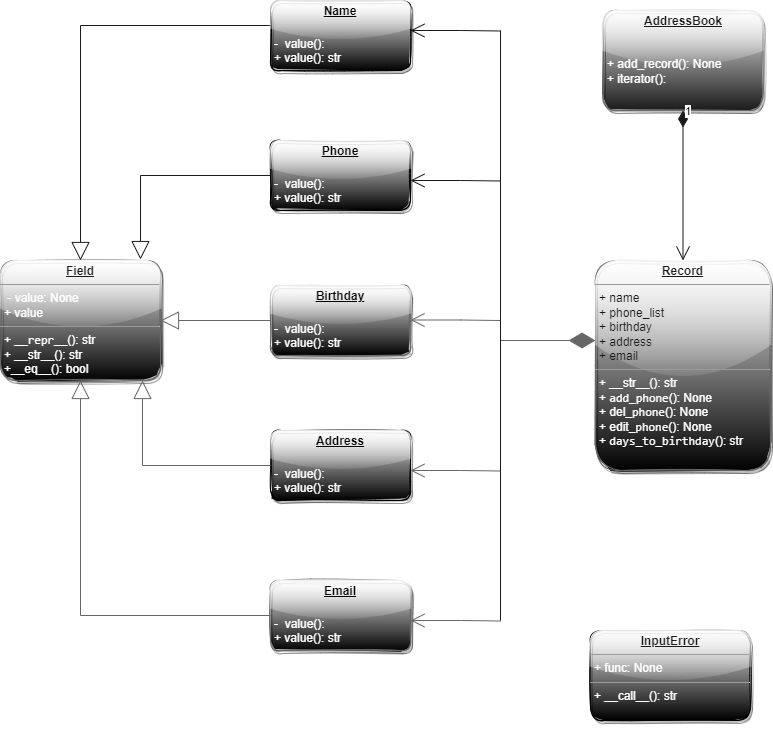

The diagram above was exported from draw.io. Its source (the exported page's mxGraphModel, read from the mxfile embedded in the PNG):
<mxGraphModel dx="1912" dy="1684" grid="1" gridSize="10" guides="1" tooltips="1" connect="1" arrows="1" fold="1" page="1" pageScale="1" pageWidth="850" pageHeight="1100" background="#ffffff" math="0" shadow="0">
  <root>
    <mxCell id="0" />
    <mxCell id="1" parent="0" />
    <mxCell id="24" value="&lt;p style=&quot;margin: 0px ; margin-top: 4px ; text-align: center&quot;&gt;&lt;b&gt;&lt;font color=&quot;#1a1a1a&quot;&gt;&lt;u&gt;Field&lt;/u&gt;&lt;/font&gt;&lt;/b&gt;&lt;/p&gt;&lt;hr size=&quot;1&quot;&gt;&lt;p style=&quot;margin: 0px ; margin-left: 4px&quot;&gt;&lt;font color=&quot;#ffffff&quot;&gt;&amp;nbsp;- value: None&lt;/font&gt;&lt;/p&gt;&lt;p style=&quot;margin: 0px ; margin-left: 4px&quot;&gt;&lt;span&gt;&lt;font color=&quot;#ffffff&quot;&gt;+ value&lt;/font&gt;&lt;/span&gt;&lt;/p&gt;&lt;hr size=&quot;1&quot;&gt;&lt;p style=&quot;margin: 0px ; margin-left: 4px&quot;&gt;&lt;font color=&quot;#ffffff&quot;&gt;+ __&lt;span style=&quot;font-family: &amp;quot;jetbrains mono&amp;quot;, monospace;&quot;&gt;repr__&lt;/span&gt;&lt;span&gt;(): str&lt;/span&gt;&lt;/font&gt;&lt;/p&gt;&lt;p style=&quot;margin: 0px ; margin-left: 4px&quot;&gt;&lt;font color=&quot;#ffffff&quot;&gt;&lt;span&gt;+ __str__(): str&lt;/span&gt;&lt;/font&gt;&lt;/p&gt;&lt;p style=&quot;margin: 0px ; margin-left: 4px&quot;&gt;&lt;font color=&quot;#ffffff&quot;&gt;&lt;span&gt;+__eq__(): bool&lt;/span&gt;&lt;/font&gt;&lt;/p&gt;" style="verticalAlign=top;align=left;overflow=fill;fontSize=12;fontFamily=Helvetica;html=1;rounded=1;shadow=1;glass=1;labelBackgroundColor=none;labelBorderColor=none;sketch=1;strokeColor=#666666;fillColor=#f5f5f5;gradientColor=#000000;" parent="1" vertex="1">
      <mxGeometry x="-820" y="-720" width="160" height="120" as="geometry" />
    </mxCell>
    <mxCell id="31" value="&lt;p style=&quot;margin: 0px ; margin-top: 4px ; text-align: center&quot;&gt;&lt;b&gt;&lt;u&gt;Email&lt;/u&gt;&lt;/b&gt;&lt;/p&gt;&lt;p style=&quot;margin: 0px ; margin-top: 4px ; text-align: center&quot;&gt;&lt;b&gt;&lt;u&gt;&lt;br&gt;&lt;/u&gt;&lt;/b&gt;&lt;/p&gt;&lt;p style=&quot;margin: 0px 0px 0px 4px&quot;&gt;&lt;font color=&quot;#ffffff&quot;&gt;-&amp;nbsp; value():&amp;nbsp;&lt;/font&gt;&lt;/p&gt;&lt;p style=&quot;margin: 0px 0px 0px 4px&quot;&gt;&lt;span&gt;&lt;font color=&quot;#ffffff&quot;&gt;+ value(): str&lt;/font&gt;&lt;/span&gt;&lt;br&gt;&lt;/p&gt;&lt;p style=&quot;margin: 0px ; margin-top: 4px ; text-align: center&quot;&gt;&lt;b&gt;&lt;u&gt;&lt;br&gt;&lt;/u&gt;&lt;/b&gt;&lt;/p&gt;&lt;p style=&quot;margin: 0px ; margin-top: 4px ; text-align: center&quot;&gt;&lt;b&gt;&lt;u&gt;&lt;br&gt;&lt;/u&gt;&lt;/b&gt;&lt;/p&gt;" style="verticalAlign=top;align=left;overflow=fill;fontSize=12;fontFamily=Helvetica;html=1;rounded=1;shadow=1;glass=1;labelBackgroundColor=none;labelBorderColor=none;sketch=1;strokeColor=#666666;fillColor=#f5f5f5;gradientColor=#000000;" parent="1" vertex="1">
      <mxGeometry x="-550" y="-400" width="140" height="70" as="geometry" />
    </mxCell>
    <mxCell id="42" value="&lt;p style=&quot;margin: 0px ; margin-top: 4px ; text-align: center&quot;&gt;&lt;b&gt;&lt;font color=&quot;#1a1a1a&quot;&gt;&lt;u&gt;Record&lt;/u&gt;&lt;/font&gt;&lt;/b&gt;&lt;/p&gt;&lt;hr size=&quot;1&quot;&gt;&lt;p style=&quot;margin: 0px ; margin-left: 4px&quot;&gt;&lt;font color=&quot;#1a1a1a&quot;&gt;+ name&lt;/font&gt;&lt;/p&gt;&lt;p style=&quot;margin: 0px ; margin-left: 4px&quot;&gt;&lt;span&gt;&lt;font color=&quot;#1a1a1a&quot;&gt;+ phone_list&lt;/font&gt;&lt;/span&gt;&lt;/p&gt;&lt;p style=&quot;margin: 0px ; margin-left: 4px&quot;&gt;&lt;font color=&quot;#1a1a1a&quot;&gt;+ birthday&lt;/font&gt;&lt;/p&gt;&lt;p style=&quot;margin: 0px ; margin-left: 4px&quot;&gt;&lt;font color=&quot;#1a1a1a&quot;&gt;+ address&lt;/font&gt;&lt;/p&gt;&lt;p style=&quot;margin: 0px ; margin-left: 4px&quot;&gt;&lt;font color=&quot;#1a1a1a&quot;&gt;+ email&lt;/font&gt;&lt;/p&gt;&lt;hr size=&quot;1&quot;&gt;&lt;p style=&quot;margin: 0px ; margin-left: 4px&quot;&gt;&lt;span style=&quot;color: rgb(255 , 255 , 255)&quot;&gt;+ __str__(): str&lt;/span&gt;&lt;br&gt;&lt;/p&gt;&lt;p style=&quot;margin: 0px ; margin-left: 4px&quot;&gt;&lt;font color=&quot;#ffffff&quot;&gt;&lt;span&gt;+&amp;nbsp;&lt;/span&gt;&lt;/font&gt;&lt;span style=&quot;font-family: &amp;quot;jetbrains mono&amp;quot;, monospace;&quot;&gt;&lt;font color=&quot;#ffffff&quot;&gt;add_phone&lt;/font&gt;&lt;/span&gt;&lt;span style=&quot;color: rgb(255 , 255 , 255)&quot;&gt;():&amp;nbsp;&lt;/span&gt;&lt;span style=&quot;color: rgb(255 , 255 , 255)&quot;&gt;None&lt;/span&gt;&lt;/p&gt;&lt;p style=&quot;margin: 0px 0px 0px 4px&quot;&gt;&lt;font color=&quot;#ffffff&quot;&gt;+ del&lt;/font&gt;&lt;span style=&quot;font-family: &amp;quot;jetbrains mono&amp;quot;, monospace;&quot;&gt;&lt;font color=&quot;#ffffff&quot;&gt;_phone&lt;/font&gt;&lt;/span&gt;&lt;span style=&quot;color: rgb(255 , 255 , 255)&quot;&gt;():&amp;nbsp;&lt;/span&gt;&lt;span style=&quot;color: rgb(255 , 255 , 255)&quot;&gt;None&lt;/span&gt;&lt;/p&gt;&lt;p style=&quot;margin: 0px 0px 0px 4px&quot;&gt;&lt;font color=&quot;#ffffff&quot;&gt;+ edit&lt;/font&gt;&lt;span style=&quot;font-family: &amp;quot;jetbrains mono&amp;quot;, monospace;&quot;&gt;&lt;font color=&quot;#ffffff&quot;&gt;_phone&lt;/font&gt;&lt;/span&gt;&lt;span style=&quot;color: rgb(255 , 255 , 255)&quot;&gt;():&amp;nbsp;&lt;/span&gt;&lt;span style=&quot;color: rgb(255 , 255 , 255)&quot;&gt;None&lt;/span&gt;&lt;/p&gt;&lt;p style=&quot;margin: 0px 0px 0px 4px&quot;&gt;&lt;font color=&quot;#ffffff&quot;&gt;+&amp;nbsp;&lt;/font&gt;&lt;span style=&quot;font-family: &amp;quot;jetbrains mono&amp;quot;, monospace;&quot;&gt;&lt;font color=&quot;#ffffff&quot;&gt;days_to_birthday&lt;/font&gt;&lt;/span&gt;&lt;span style=&quot;color: rgb(255 , 255 , 255)&quot;&gt;(): str&lt;/span&gt;&lt;/p&gt;&lt;div&gt;&lt;span style=&quot;color: rgb(255 , 255 , 255)&quot;&gt;&lt;br&gt;&lt;/span&gt;&lt;/div&gt;&lt;div&gt;&lt;span style=&quot;color: rgb(255 , 255 , 255)&quot;&gt;&lt;br&gt;&lt;/span&gt;&lt;/div&gt;&lt;div&gt;&lt;span style=&quot;color: rgb(255 , 255 , 255)&quot;&gt;&lt;br&gt;&lt;/span&gt;&lt;/div&gt;&lt;p style=&quot;margin: 0px ; margin-left: 4px&quot;&gt;&lt;span style=&quot;color: rgb(255 , 255 , 255)&quot;&gt;&lt;br&gt;&lt;/span&gt;&lt;/p&gt;" style="verticalAlign=top;align=left;overflow=fill;fontSize=12;fontFamily=Helvetica;html=1;rounded=1;shadow=1;glass=1;labelBackgroundColor=none;labelBorderColor=none;sketch=1;strokeColor=#666666;fillColor=#f5f5f5;gradientColor=#000000;" parent="1" vertex="1">
      <mxGeometry x="-225" y="-720" width="175" height="210" as="geometry" />
    </mxCell>
    <mxCell id="43" value="&lt;p style=&quot;margin: 0px ; margin-top: 4px ; text-align: center&quot;&gt;&lt;b&gt;&lt;font color=&quot;#1a1a1a&quot;&gt;&lt;u&gt;AddressBook&lt;/u&gt;&lt;/font&gt;&lt;/b&gt;&lt;/p&gt;&lt;p style=&quot;margin: 0px ; margin-left: 4px&quot;&gt;&lt;br&gt;&lt;/p&gt;&lt;p style=&quot;margin: 0px ; margin-left: 4px&quot;&gt;&lt;br&gt;&lt;/p&gt;&lt;p style=&quot;margin: 0px ; margin-left: 4px&quot;&gt;&lt;font color=&quot;#ffffff&quot;&gt;&lt;span&gt;+ add_record(): None&lt;/span&gt;&lt;/font&gt;&lt;/p&gt;&lt;p style=&quot;margin: 0px ; margin-left: 4px&quot;&gt;&lt;font color=&quot;#ffffff&quot;&gt;&lt;span&gt;+ iterator():&lt;/span&gt;&lt;/font&gt;&lt;/p&gt;" style="verticalAlign=top;align=left;overflow=fill;fontSize=12;fontFamily=Helvetica;html=1;rounded=1;shadow=1;glass=1;labelBackgroundColor=none;labelBorderColor=none;sketch=1;fillColor=#f5f5f5;gradientColor=#1A1A1A;strokeColor=#666666;" parent="1" vertex="1">
      <mxGeometry x="-217.5" y="-970" width="160" height="100" as="geometry" />
    </mxCell>
    <mxCell id="45" value="&lt;p style=&quot;margin: 0px ; margin-top: 4px ; text-align: center&quot;&gt;&lt;b&gt;&lt;font color=&quot;#1a1a1a&quot;&gt;&lt;u&gt;InputError&lt;/u&gt;&lt;/font&gt;&lt;/b&gt;&lt;/p&gt;&lt;hr size=&quot;1&quot;&gt;&lt;p style=&quot;margin: 0px ; margin-left: 4px&quot;&gt;&lt;font color=&quot;#ffffff&quot;&gt;+ func: None&lt;/font&gt;&lt;/p&gt;&lt;hr size=&quot;1&quot;&gt;&lt;p style=&quot;margin: 0px ; margin-left: 4px&quot;&gt;&lt;font color=&quot;#ffffff&quot;&gt;+ __call__&lt;span&gt;(): str&lt;/span&gt;&lt;/font&gt;&lt;/p&gt;&lt;p style=&quot;margin: 0px ; margin-left: 4px&quot;&gt;&lt;br&gt;&lt;/p&gt;" style="verticalAlign=top;align=left;overflow=fill;fontSize=12;fontFamily=Helvetica;html=1;rounded=1;shadow=1;glass=1;labelBackgroundColor=none;labelBorderColor=none;sketch=1;strokeColor=#000000;fillColor=#f5f5f5;gradientColor=#000000;" parent="1" vertex="1">
      <mxGeometry x="-230" y="-350" width="160" height="90" as="geometry" />
    </mxCell>
    <mxCell id="46" style="edgeStyle=orthogonalEdgeStyle;rounded=0;orthogonalLoop=1;jettySize=auto;html=1;exitX=0.5;exitY=1;exitDx=0;exitDy=0;fontColor=#FFFFFF;fillColor=#f5f5f5;gradientColor=#b3b3b3;strokeColor=#666666;" parent="1" source="45" target="45" edge="1">
      <mxGeometry relative="1" as="geometry" />
    </mxCell>
    <mxCell id="29" value="&lt;p style=&quot;margin: 0px ; margin-top: 4px ; text-align: center&quot;&gt;&lt;b&gt;&lt;u&gt;Birthday&lt;/u&gt;&lt;/b&gt;&lt;/p&gt;&lt;p style=&quot;margin: 0px ; margin-top: 4px ; text-align: center&quot;&gt;&lt;b&gt;&lt;u&gt;&lt;br&gt;&lt;/u&gt;&lt;/b&gt;&lt;/p&gt;&lt;p style=&quot;margin: 0px 0px 0px 4px&quot;&gt;&lt;font color=&quot;#ffffff&quot;&gt;-&amp;nbsp; value():&amp;nbsp;&lt;/font&gt;&lt;/p&gt;&lt;p style=&quot;margin: 0px 0px 0px 4px&quot;&gt;&lt;span&gt;&lt;font color=&quot;#ffffff&quot;&gt;+ value(): str&lt;/font&gt;&lt;/span&gt;&lt;br&gt;&lt;/p&gt;&lt;p style=&quot;margin: 0px ; margin-top: 4px ; text-align: center&quot;&gt;&lt;b&gt;&lt;u&gt;&lt;br&gt;&lt;/u&gt;&lt;/b&gt;&lt;/p&gt;&lt;p style=&quot;margin: 0px ; margin-top: 4px ; text-align: center&quot;&gt;&lt;b&gt;&lt;u&gt;&lt;br&gt;&lt;/u&gt;&lt;/b&gt;&lt;/p&gt;" style="verticalAlign=top;align=left;overflow=fill;fontSize=12;fontFamily=Helvetica;html=1;rounded=1;shadow=1;glass=1;labelBackgroundColor=none;labelBorderColor=none;sketch=1;strokeColor=#666666;fillColor=#f5f5f5;gradientColor=#000000;" parent="1" vertex="1">
      <mxGeometry x="-550" y="-695" width="140" height="70" as="geometry" />
    </mxCell>
    <mxCell id="30" value="&lt;p style=&quot;margin: 0px ; margin-top: 4px ; text-align: center&quot;&gt;&lt;b&gt;&lt;u&gt;Address&lt;/u&gt;&lt;/b&gt;&lt;/p&gt;&lt;p style=&quot;margin: 0px ; margin-top: 4px ; text-align: center&quot;&gt;&lt;b&gt;&lt;u&gt;&lt;br&gt;&lt;/u&gt;&lt;/b&gt;&lt;/p&gt;&lt;p style=&quot;margin: 0px 0px 0px 4px&quot;&gt;&lt;font color=&quot;#ffffff&quot;&gt;-&amp;nbsp; value():&amp;nbsp;&lt;/font&gt;&lt;/p&gt;&lt;p style=&quot;margin: 0px 0px 0px 4px&quot;&gt;&lt;span&gt;&lt;font color=&quot;#ffffff&quot;&gt;+ value(): str&lt;/font&gt;&lt;/span&gt;&lt;br&gt;&lt;/p&gt;&lt;p style=&quot;margin: 0px ; margin-top: 4px ; text-align: center&quot;&gt;&lt;b&gt;&lt;u&gt;&lt;br&gt;&lt;/u&gt;&lt;/b&gt;&lt;/p&gt;&lt;p style=&quot;margin: 0px ; margin-top: 4px ; text-align: center&quot;&gt;&lt;b&gt;&lt;u&gt;&lt;br&gt;&lt;/u&gt;&lt;/b&gt;&lt;/p&gt;" style="verticalAlign=top;align=left;overflow=fill;fontSize=12;fontFamily=Helvetica;html=1;rounded=1;shadow=1;glass=1;labelBackgroundColor=none;labelBorderColor=none;sketch=1;strokeColor=#000000;fillColor=#f5f5f5;gradientColor=#000000;" parent="1" vertex="1">
      <mxGeometry x="-550" y="-550" width="140" height="70" as="geometry" />
    </mxCell>
    <mxCell id="28" value="&lt;p style=&quot;margin: 0px ; margin-top: 4px ; text-align: center&quot;&gt;&lt;b&gt;&lt;u&gt;Phone&lt;/u&gt;&lt;/b&gt;&lt;/p&gt;&lt;p style=&quot;margin: 0px ; margin-top: 4px ; text-align: center&quot;&gt;&lt;b&gt;&lt;u&gt;&lt;br&gt;&lt;/u&gt;&lt;/b&gt;&lt;/p&gt;&lt;p style=&quot;margin: 0px 0px 0px 4px&quot;&gt;&lt;font color=&quot;#ffffff&quot;&gt;-&amp;nbsp; value():&amp;nbsp;&lt;/font&gt;&lt;/p&gt;&lt;p style=&quot;margin: 0px 0px 0px 4px&quot;&gt;&lt;span&gt;&lt;font color=&quot;#ffffff&quot;&gt;+ value(): str&lt;/font&gt;&lt;/span&gt;&lt;br&gt;&lt;/p&gt;&lt;p style=&quot;margin: 0px ; margin-top: 4px ; text-align: center&quot;&gt;&lt;b&gt;&lt;u&gt;&lt;br&gt;&lt;/u&gt;&lt;/b&gt;&lt;/p&gt;&lt;p style=&quot;margin: 0px ; margin-top: 4px ; text-align: center&quot;&gt;&lt;b&gt;&lt;u&gt;&lt;br&gt;&lt;/u&gt;&lt;/b&gt;&lt;/p&gt;" style="verticalAlign=top;align=left;overflow=fill;fontSize=12;fontFamily=Helvetica;html=1;rounded=1;shadow=1;glass=1;labelBackgroundColor=none;labelBorderColor=none;sketch=1;fontColor=#000000;strokeColor=default;fillColor=default;gradientColor=#000000;" parent="1" vertex="1">
      <mxGeometry x="-550" y="-840" width="140" height="70" as="geometry" />
    </mxCell>
    <mxCell id="56" value="" style="endArrow=block;endSize=16;endFill=0;html=1;rounded=0;fontColor=#FFFFFF;strokeColor=#1A1A1A;exitX=0;exitY=0.5;exitDx=0;exitDy=0;entryX=0.5;entryY=0;entryDx=0;entryDy=0;" parent="1" target="24" edge="1">
      <mxGeometry width="160" relative="1" as="geometry">
        <mxPoint x="-550" y="-955" as="sourcePoint" />
        <mxPoint x="-270" y="-740" as="targetPoint" />
        <Array as="points">
          <mxPoint x="-740" y="-955" />
        </Array>
      </mxGeometry>
    </mxCell>
    <mxCell id="57" value="" style="endArrow=block;endSize=16;endFill=0;html=1;rounded=0;fontColor=#FFFFFF;strokeColor=#1A1A1A;exitX=0;exitY=0.5;exitDx=0;exitDy=0;entryX=0.875;entryY=-0.008;entryDx=0;entryDy=0;entryPerimeter=0;" parent="1" source="28" target="24" edge="1">
      <mxGeometry width="160" relative="1" as="geometry">
        <mxPoint x="-430" y="-740" as="sourcePoint" />
        <mxPoint x="-270" y="-740" as="targetPoint" />
        <Array as="points">
          <mxPoint x="-680" y="-805" />
        </Array>
      </mxGeometry>
    </mxCell>
    <mxCell id="58" value="" style="endArrow=block;endSize=16;endFill=0;html=1;rounded=0;fontColor=#FFFFFF;strokeColor=#666666;exitX=0;exitY=0.5;exitDx=0;exitDy=0;entryX=1;entryY=0.5;entryDx=0;entryDy=0;fillColor=#f5f5f5;gradientColor=#b3b3b3;" parent="1" source="29" target="24" edge="1">
      <mxGeometry x="-0.2727" width="160" relative="1" as="geometry">
        <mxPoint x="-430" y="-620" as="sourcePoint" />
        <mxPoint x="-270" y="-620" as="targetPoint" />
        <mxPoint as="offset" />
      </mxGeometry>
    </mxCell>
    <mxCell id="59" value="" style="endArrow=block;endSize=16;endFill=0;html=1;rounded=0;fontColor=#FFFFFF;strokeColor=#666666;exitX=0;exitY=0.5;exitDx=0;exitDy=0;fillColor=#f5f5f5;gradientColor=#b3b3b3;" parent="1" source="30" edge="1">
      <mxGeometry x="0.0775" width="160" relative="1" as="geometry">
        <mxPoint x="-730" y="-516" as="sourcePoint" />
        <mxPoint x="-678" y="-600" as="targetPoint" />
        <Array as="points">
          <mxPoint x="-678" y="-515" />
        </Array>
        <mxPoint as="offset" />
      </mxGeometry>
    </mxCell>
    <mxCell id="60" value="" style="endArrow=block;endSize=16;endFill=0;html=1;rounded=0;fontColor=#FFFFFF;strokeColor=#666666;exitX=0;exitY=0.5;exitDx=0;exitDy=0;entryX=0.5;entryY=1;entryDx=0;entryDy=0;fillColor=#f5f5f5;gradientColor=#b3b3b3;" parent="1" source="31" target="24" edge="1">
      <mxGeometry width="160" relative="1" as="geometry">
        <mxPoint x="-780" y="-516" as="sourcePoint" />
        <mxPoint x="-620" y="-516" as="targetPoint" />
        <Array as="points">
          <mxPoint x="-740" y="-365" />
        </Array>
      </mxGeometry>
    </mxCell>
    <mxCell id="66" value="1" style="endArrow=open;html=1;endSize=12;startArrow=diamondThin;startSize=14;startFill=1;edgeStyle=orthogonalEdgeStyle;align=left;verticalAlign=bottom;rounded=0;strokeColor=#1A1A1A;exitX=0.5;exitY=1;exitDx=0;exitDy=0;entryX=0.5;entryY=0;entryDx=0;entryDy=0;" parent="1" source="43" target="42" edge="1">
      <mxGeometry x="-0.8667" relative="1" as="geometry">
        <mxPoint x="-260" y="-730" as="sourcePoint" />
        <mxPoint x="-100" y="-730" as="targetPoint" />
        <mxPoint as="offset" />
      </mxGeometry>
    </mxCell>
    <mxCell id="78" value="" style="endArrow=diamondThin;endFill=1;endSize=24;html=1;rounded=0;strokeColor=#666666;fillColor=#f5f5f5;gradientColor=#b3b3b3;" parent="1" edge="1">
      <mxGeometry width="160" relative="1" as="geometry">
        <mxPoint x="-320" y="-640" as="sourcePoint" />
        <mxPoint x="-225" y="-640" as="targetPoint" />
      </mxGeometry>
    </mxCell>
    <mxCell id="81" value="" style="endArrow=open;endFill=1;endSize=12;html=1;rounded=0;strokeColor=#666666;fillColor=#f5f5f5;gradientColor=#b3b3b3;" parent="1" edge="1">
      <mxGeometry width="160" relative="1" as="geometry">
        <mxPoint x="-320" y="-660" as="sourcePoint" />
        <mxPoint x="-410" y="-660.5" as="targetPoint" />
        <Array as="points">
          <mxPoint x="-360" y="-660.5" />
        </Array>
      </mxGeometry>
    </mxCell>
    <mxCell id="82" value="" style="endArrow=open;endFill=1;endSize=12;html=1;rounded=0;strokeColor=#1A1A1A;" parent="1" edge="1">
      <mxGeometry width="160" relative="1" as="geometry">
        <mxPoint x="-320" y="-799.5" as="sourcePoint" />
        <mxPoint x="-410" y="-800" as="targetPoint" />
        <Array as="points">
          <mxPoint x="-360" y="-800" />
        </Array>
      </mxGeometry>
    </mxCell>
    <mxCell id="83" value="" style="endArrow=open;endFill=1;endSize=12;html=1;rounded=0;strokeColor=#666666;fillColor=#f5f5f5;gradientColor=#b3b3b3;" parent="1" edge="1">
      <mxGeometry width="160" relative="1" as="geometry">
        <mxPoint x="-320" y="-509.5" as="sourcePoint" />
        <mxPoint x="-410" y="-510" as="targetPoint" />
        <Array as="points">
          <mxPoint x="-360" y="-510" />
        </Array>
      </mxGeometry>
    </mxCell>
    <mxCell id="84" value="" style="endArrow=open;endFill=1;endSize=12;html=1;rounded=0;strokeColor=#666666;fillColor=#f5f5f5;gradientColor=#b3b3b3;" parent="1" edge="1">
      <mxGeometry width="160" relative="1" as="geometry">
        <mxPoint x="-320" y="-359.5" as="sourcePoint" />
        <mxPoint x="-410" y="-360" as="targetPoint" />
        <Array as="points">
          <mxPoint x="-360" y="-360" />
        </Array>
      </mxGeometry>
    </mxCell>
    <mxCell id="85" value="" style="endArrow=open;endFill=1;endSize=12;html=1;rounded=0;strokeColor=#1A1A1A;" parent="1" edge="1">
      <mxGeometry width="160" relative="1" as="geometry">
        <mxPoint x="-320" y="-949.5" as="sourcePoint" />
        <mxPoint x="-410" y="-950" as="targetPoint" />
        <Array as="points">
          <mxPoint x="-360" y="-950" />
        </Array>
      </mxGeometry>
    </mxCell>
    <mxCell id="86" value="" style="line;strokeWidth=1;fillColor=none;align=left;verticalAlign=middle;spacingTop=-1;spacingLeft=3;spacingRight=3;rotatable=0;labelPosition=right;points=[];portConstraint=eastwest;strokeColor=#1A1A1A;direction=south;" parent="1" vertex="1">
      <mxGeometry x="-390" y="-950" width="140" height="590" as="geometry" />
    </mxCell>
    <mxCell id="fFofPZSEhTLZ1HChgdWV-86" value="&lt;p style=&quot;margin: 0px ; margin-top: 4px ; text-align: center&quot;&gt;&lt;b&gt;&lt;u&gt;Name&lt;/u&gt;&lt;/b&gt;&lt;/p&gt;&lt;p style=&quot;margin: 0px ; margin-top: 4px ; text-align: center&quot;&gt;&lt;b&gt;&lt;u&gt;&lt;br&gt;&lt;/u&gt;&lt;/b&gt;&lt;/p&gt;&lt;p style=&quot;margin: 0px 0px 0px 4px&quot;&gt;&lt;font color=&quot;#ffffff&quot;&gt;-&amp;nbsp; value():&amp;nbsp;&lt;/font&gt;&lt;/p&gt;&lt;p style=&quot;margin: 0px 0px 0px 4px&quot;&gt;&lt;span&gt;&lt;font color=&quot;#ffffff&quot;&gt;+ value(): str&lt;/font&gt;&lt;/span&gt;&lt;br&gt;&lt;/p&gt;&lt;p style=&quot;margin: 0px ; margin-top: 4px ; text-align: center&quot;&gt;&lt;b&gt;&lt;u&gt;&lt;br&gt;&lt;/u&gt;&lt;/b&gt;&lt;/p&gt;&lt;p style=&quot;margin: 0px ; margin-top: 4px ; text-align: center&quot;&gt;&lt;b&gt;&lt;u&gt;&lt;br&gt;&lt;/u&gt;&lt;/b&gt;&lt;/p&gt;" style="verticalAlign=top;align=left;overflow=fill;fontSize=12;fontFamily=Helvetica;html=1;rounded=1;shadow=1;glass=1;labelBackgroundColor=none;labelBorderColor=none;sketch=1;fontColor=#000000;strokeColor=default;fillColor=default;gradientColor=#000000;" vertex="1" parent="1">
      <mxGeometry x="-550" y="-980" width="140" height="70" as="geometry" />
    </mxCell>
  </root>
</mxGraphModel>